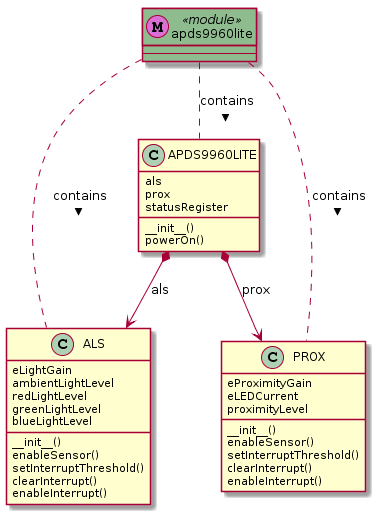

The diagram above was rendered by PlantUML. Its source (embedded in the PNG):
@startuml
class ALS {
    eLightGain
    ambientLightLevel
    redLightLevel
    greenLightLevel
    blueLightLevel
    __init__()
    enableSensor()
    setInterruptThreshold()
    clearInterrupt()
    enableInterrupt()
}


class PROX {
    eProximityGain
    eLEDCurrent
    proximityLevel
    __init__()
    enableSensor()
    setInterruptThreshold()
    clearInterrupt()
    enableInterrupt()
}



class APDS9960LITE {
    als
    prox
    statusRegister
    __init__()
    powerOn()
}


APDS9960LITE *--> PROX : prox
APDS9960LITE *--> ALS : als
class apds9960lite <<module>> << (M,orchid) >> #DarkSeaGreen {
    ---
}

apds9960lite .. ALS : contains >
apds9960lite .. PROX : contains >
apds9960lite .. APDS9960LITE : contains >



@enduml